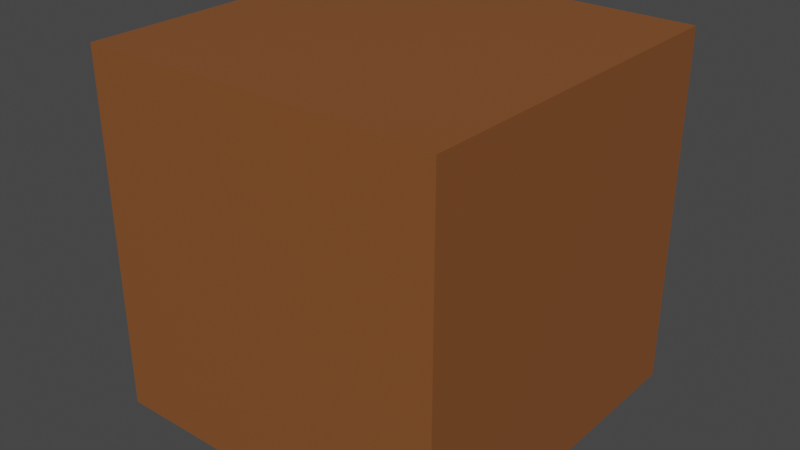 # Source: cube.blend  (saved by Blender 3.4.6; exported with 4.5.12 LTS)
import bpy
from mathutils import Matrix  # noqa: F401  (used for matrix-valued properties, if any)

bpy.ops.wm.read_factory_settings(use_empty=True)
scene = bpy.context.scene
scene.name = 'Scene'

# ---- materials (node trees are filled in below, after node groups)
mat_material = bpy.data.materials.new('Material')
mat_material.use_transparent_shadow = False

# ---- material node trees
mat_material.use_nodes = True; mat_material.node_tree.nodes.clear()
_N = mat_material.node_tree.nodes; _L = mat_material.node_tree.links
n0 = _N.new('ShaderNodeBsdfPrincipled'); n0.name = 'Principled BSDF'; n0.location = (10, 300)
n0.distribution = 'GGX'
n0.subsurface_method = 'RANDOM_WALK_SKIN'
n0.inputs[0].default_value = (0.2363, 0.08127, 0.02285, 1.0)
n0.inputs[3].default_value = 1.45
n0.inputs[27].default_value = (0.0, 0.0, 0.0, 1.0)
n0.inputs[28].default_value = 1.0
n1 = _N.new('ShaderNodeOutputMaterial'); n1.name = 'Material Output'; n1.location = (300, 300)
_L.new(n0.outputs[0], n1.inputs[0])
n1.is_active_output = True

# ---- world
world_world = bpy.data.worlds.new('World'); scene.world = world_world
world_world.use_nodes = True; world_world.node_tree.nodes.clear()
_N = world_world.node_tree.nodes; _L = world_world.node_tree.links
n0 = _N.new('ShaderNodeOutputWorld'); n0.name = 'World Output'; n0.location = (300, 300)
n1 = _N.new('ShaderNodeBackground'); n1.name = 'Background'; n1.location = (10, 300)
n1.inputs[0].default_value = (0.05088, 0.05088, 0.05088, 1.0)
_L.new(n1.outputs[0], n0.inputs[0])
n0.is_active_output = True
world_world.color = (0.05088, 0.05088, 0.05088)
world_world.use_sun_shadow = False
world_world.sun_shadow_jitter_overblur = 0.0

# ---- meshes
me_cube_001 = bpy.data.meshes.new('Cube.001')
me_cube_001.from_pydata([(-1.0, -1.0, -1.986), (-1.0, -1.0, 0.0136), (-1.0, 1.0, -1.986), (-1.0, 1.0, 0.0136), (1.0, -1.0, -1.986), (1.0, -1.0, 0.0136), (1.0, 1.0, -1.986), (1.0, 1.0, 0.0136)], [], [(0, 1, 3, 2), (2, 3, 7, 6), (6, 7, 5, 4), (4, 5, 1, 0), (2, 6, 4, 0), (7, 3, 1, 5)])
_uv = me_cube_001.uv_layers.new(name='UVMap')
_uv.uv.foreach_set('vector', [0.375, 0.0, 0.625, 0.0, 0.625, 0.25, 0.375, 0.25, 0.375, 0.25, 0.625, 0.25, 0.625, 0.5, 0.375, 0.5, 0.375, 0.5, 0.625, 0.5, 0.625, 0.75, 0.375, 0.75, 0.375, 0.75, 0.625, 0.75, 0.625, 1.0, 0.375, 1.0, 0.125, 0.5, 0.375, 0.5, 0.375, 0.75, 0.125, 0.75, 0.625, 0.5, 0.875, 0.5, 0.875, 0.75, 0.625, 0.75])
me_cube_001.materials.append(mat_material)
me_cube_001.use_remesh_fix_poles = True
me_cube_001.use_remesh_preserve_attributes = False
me_cube_001.use_mirror_vertex_groups = False
me_cube_001.update()

# ---- objects
ob_cube = bpy.data.objects.new('Cube', me_cube_001)

# ---- transforms, parenting, visibility, modifiers, constraints
ob_cube.location = (0.0, 0.0, 0.0)
ob_cube.lineart.crease_threshold = 0.0

# ---- collection membership
scene.collection.objects.link(ob_cube)

# ---- scene / render settings (as saved in the file)
scene.frame_start = 1; scene.frame_end = 250; scene.frame_set(1)
scene.render.engine = 'BLENDER_EEVEE_NEXT'
scene.cycles.use_denoising = False
scene.cycles.sampling_pattern = 'TABULATED_SOBOL'
scene.cycles.use_light_tree = False
scene.view_settings.view_transform = 'Filmic'
bpy.context.view_layer.update()

# ---- added for rendering (the .blend has no active camera and no usable light): camera, sun
cam_auto = bpy.data.cameras.new('AutoCamera')
cam_auto.lens = 50.0
cam_auto.sensor_width = 36.0
cam_auto.clip_end = 1000.0
ob_auto_camera = bpy.data.objects.new('AutoCamera', cam_auto)
scene.collection.objects.link(ob_auto_camera)
ob_auto_camera.location = (3.20507, -3.84609, 1.57766)
ob_auto_camera.rotation_euler = (1.09748, -7.21219e-08, 0.694738)
scene.camera = ob_auto_camera
light_auto_sun = bpy.data.lights.new('AutoSun', 'SUN')
light_auto_sun.energy = 3.0
light_auto_sun.angle = 0.0523599
ob_auto_sun = bpy.data.objects.new('AutoSun', light_auto_sun)
scene.collection.objects.link(ob_auto_sun)
ob_auto_sun.rotation_euler = (0.872665, 0.174533, 0.523599)
bpy.context.view_layer.update()
